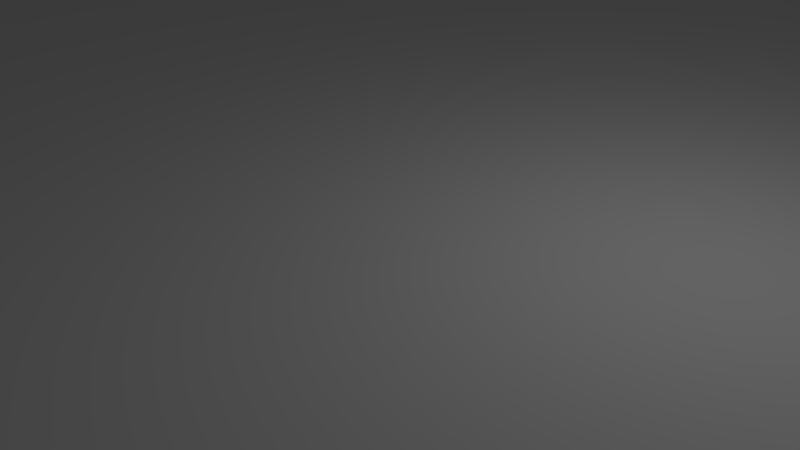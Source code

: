 # Source: front.blend  (saved by Blender 2.76.0; exported with 4.5.12 LTS)
import bpy
from mathutils import Matrix  # noqa: F401  (used for matrix-valued properties, if any)

bpy.ops.wm.read_factory_settings(use_empty=True)
scene = bpy.context.scene
scene.name = 'Scene'

# ---- collections
col_collection_1 = bpy.data.collections.new('Collection 1'); scene.collection.children.link(col_collection_1)
col_collection_2 = bpy.data.collections.new('Collection 2'); scene.collection.children.link(col_collection_2)
col_collection_2.hide_render = True
col_collection_2.hide_viewport = True

# ---- world
world_world = bpy.data.worlds.new('World'); scene.world = world_world
world_world.color = (0.05088, 0.05088, 0.05088)
world_world.use_sun_shadow = False
world_world.sun_shadow_jitter_overblur = 0.0
world_world.cycles.sampling_method = 'MANUAL'
world_world.cycles.sample_map_resolution = 256

# ---- cameras
cam_camera = bpy.data.cameras.new('Camera')
cam_camera.clip_end = 100.0
cam_camera.lens = 35.0
cam_camera.sensor_width = 32.0
cam_camera.sensor_height = 18.0
cam_camera.ortho_scale = 7.314
cam_camera.dof.focus_distance = 0.0
cam_camera.dof.aperture_fstop = 128.0

# ---- lights
light_lamp = bpy.data.lights.new('Lamp', 'POINT')
light_lamp.transmission_factor = 0.0
light_lamp.cutoff_distance = 30.0
light_lamp.energy = 100.0
light_lamp.shadow_buffer_clip_start = 1.001
light_lamp.shadow_soft_size = 0.1
light_lamp.shadow_maximum_resolution = 0.006
light_lamp.use_absolute_resolution = True
light_lamp.cycles.use_multiple_importance_sampling = False

# ---- meshes
me_cylinder = bpy.data.meshes.new('Cylinder')
me_cylinder.from_pydata([(0.0, 62.0, -1.0), (0.0, 62.0, 1.0), (53.69, 31.0, 1.0), (53.69, 31.0, -1.0), (-5.42e-06, -62.0, -1.0), (-53.69, -31.0, -1.0), (-53.69, 31.0, -1.0), (-25.38, 41.74, -1.0), (-24.99, 41.75, -1.0), (-24.61, 41.84, -1.0), (-24.25, 42.0, -1.0), (-23.93, 42.23, -1.0), (-23.66, 42.52, -1.0), (-23.46, 42.85, -1.0), (-23.32, 43.22, -1.0), (-23.25, 43.6, -1.0), (-23.27, 44.0, -1.0), (-23.36, 44.38, -1.0), (-1.417, -17.88, -1.0), (-1.803, -18.2, -1.0), (-2.12, -18.58, -1.0), (-2.356, -19.02, -1.0), (-2.501, -19.5, -1.0), (-2.55, -20.0, -1.0), (-2.501, -20.5, -1.0), (-2.356, -20.98, -1.0), (-2.12, -21.42, -1.0), (-1.803, -21.8, -1.0), (-1.417, -22.12, -1.0), (-0.9758, -22.36, -1.0), (-0.4975, -22.5, -1.0), (-8.309e-07, -22.55, -1.0), (-23.66, -42.52, -1.0), (-23.93, -42.23, -1.0), (-24.25, -42.0, -1.0), (-24.61, -41.84, -1.0), (-24.99, -41.75, -1.0), (-25.38, -41.74, -1.0), (-25.77, -41.8, -1.0), (-26.13, -41.94, -1.0), (-26.47, -42.15, -1.0), (-26.75, -42.42, -1.0), (-26.98, -42.73, -1.0), (-27.14, -43.09, -1.0), (-27.23, -43.47, -1.0), (-27.25, -43.87, -1.0), (-27.18, -44.25, -1.0), (-27.04, -44.62, -1.0), (-26.84, -44.95, -1.0), (-26.57, -45.24, -1.0), (-26.25, -45.47, -1.0), (-25.89, -45.63, -1.0), (-25.51, -45.72, -1.0), (-25.12, -45.73, -1.0), (34.75, 6.5, -1.0), (15.25, 6.5, -1.0), (-8.309e-07, 17.45, -1.0), (0.4975, 17.5, -1.0), (0.9758, 17.64, -1.0), (1.417, 17.88, -1.0), (1.803, 18.2, -1.0), (2.12, 18.58, -1.0), (2.356, 19.02, -1.0), (2.501, 19.5, -1.0), (2.55, 20.0, -1.0), (2.501, 20.5, -1.0), (2.356, 20.98, -1.0), (2.12, 21.42, -1.0), (1.803, 21.8, -1.0), (1.417, 22.12, -1.0), (0.9758, 22.36, -1.0), (0.4975, 22.5, -1.0), (0.0, 22.55, -1.0), (-0.4975, 22.5, -1.0), (-0.9758, 22.36, -1.0), (-1.417, 22.12, -1.0), (-1.803, 21.8, -1.0), (-2.12, 21.42, -1.0), (-2.356, 20.98, -1.0), (-2.501, 20.5, -1.0), (-2.55, 20.0, -1.0), (-2.501, 19.5, -1.0), (-2.356, 19.02, -1.0), (-2.12, 18.58, -1.0), (-1.803, 18.2, -1.0), (-1.417, 17.88, -1.0), (-0.9758, 17.64, -1.0), (-0.4975, 17.5, -1.0), (15.25, -6.5, -1.0), (-24.73, -45.67, -1.0), (-24.37, -45.53, -1.0), (-24.03, -45.32, -1.0), (-23.75, -45.05, -1.0), (-23.52, -44.73, -1.0), (-23.36, -44.38, -1.0), (-23.27, -44.0, -1.0), (-23.25, -43.6, -1.0), (-23.32, -43.22, -1.0), (-23.46, -42.85, -1.0), (0.4975, -22.5, -1.0), (0.9758, -22.36, -1.0), (1.417, -22.12, -1.0), (1.803, -21.8, -1.0), (2.12, -21.42, -1.0), (2.356, -20.98, -1.0), (2.501, -20.5, -1.0), (2.55, -20.0, -1.0), (2.501, -19.5, -1.0), (2.356, -19.02, -1.0), (2.12, -18.58, -1.0), (1.803, -18.2, -1.0), (1.417, -17.88, -1.0), (0.9758, -17.64, -1.0), (0.4975, -17.5, -1.0), (0.0, -17.45, -1.0), (-0.4975, -17.5, -1.0), (-0.9758, -17.64, -1.0), (-23.52, 44.73, -1.0), (-23.75, 45.05, -1.0), (-24.03, 45.32, -1.0), (-24.37, 45.53, -1.0), (-24.73, 45.67, -1.0), (-25.12, 45.73, -1.0), (-25.51, 45.72, -1.0), (-25.89, 45.63, -1.0), (-26.25, 45.47, -1.0), (-26.57, 45.24, -1.0), (-26.84, 44.95, -1.0), (-27.04, 44.62, -1.0), (-27.18, 44.25, -1.0), (-27.25, 43.87, -1.0), (-27.23, 43.47, -1.0), (-27.14, 43.09, -1.0), (-26.98, 42.73, -1.0), (-26.75, 42.42, -1.0), (-26.47, 42.15, -1.0), (-26.13, 41.94, -1.0), (-25.77, 41.8, -1.0), (-53.69, 31.0, 1.0), (-25.38, 41.74, 1.0), (-25.77, 41.8, 1.0), (-26.13, 41.94, 1.0), (-26.47, 42.15, 1.0), (-26.75, 42.42, 1.0), (-26.98, 42.73, 1.0), (-27.14, 43.09, 1.0), (-27.23, 43.47, 1.0), (-27.25, 43.87, 1.0), (-27.18, 44.25, 1.0), (-27.04, 44.62, 1.0), (-26.84, 44.95, 1.0), (-26.57, 45.24, 1.0), (-26.25, 45.47, 1.0), (-25.89, 45.63, 1.0), (-25.51, 45.72, 1.0), (-25.12, 45.73, 1.0), (-24.73, 45.67, 1.0), (-24.37, 45.53, 1.0), (-24.03, 45.32, 1.0), (-23.75, 45.05, 1.0), (-2.501, 20.5, 1.0), (-2.356, 20.98, 1.0), (-2.12, 21.42, 1.0), (-1.803, 21.8, 1.0), (-1.417, 22.12, 1.0), (-0.9758, 22.36, 1.0), (-0.4975, 22.5, 1.0), (0.0, 22.55, 1.0), (0.4975, 22.5, 1.0), (0.9758, 22.36, 1.0), (1.417, 22.12, 1.0), (1.803, 21.8, 1.0), (2.12, 21.42, 1.0), (2.356, 20.98, 1.0), (2.501, 20.5, 1.0), (2.55, 20.0, 1.0), (2.501, 19.5, 1.0), (2.356, 19.02, 1.0), (2.12, 18.58, 1.0), (1.803, 18.2, 1.0), (1.417, 17.88, 1.0), (0.9758, 17.64, 1.0), (0.4975, 17.5, 1.0), (-8.309e-07, 17.45, 1.0), (15.25, 6.5, 1.0), (34.75, 6.5, 1.0), (-53.69, -31.0, 1.0), (-5.42e-06, -62.0, 1.0), (-25.12, -45.73, 1.0), (-25.51, -45.72, 1.0), (-25.89, -45.63, 1.0), (-26.25, -45.47, 1.0), (-26.57, -45.24, 1.0), (-26.84, -44.95, 1.0), (-27.04, -44.62, 1.0), (-27.18, -44.25, 1.0), (-27.25, -43.87, 1.0), (-27.23, -43.47, 1.0), (-27.14, -43.09, 1.0), (-26.98, -42.73, 1.0), (-26.75, -42.42, 1.0), (-26.47, -42.15, 1.0), (-26.13, -41.94, 1.0), (-25.77, -41.8, 1.0), (-25.38, -41.74, 1.0), (-24.99, -41.75, 1.0), (-24.61, -41.84, 1.0), (-24.25, -42.0, 1.0), (-23.93, -42.23, 1.0), (-23.66, -42.52, 1.0), (-8.309e-07, -22.55, 1.0), (-0.4975, -22.5, 1.0), (-0.9758, -22.36, 1.0), (-1.417, -22.12, 1.0), (-1.803, -21.8, 1.0), (-2.12, -21.42, 1.0), (-2.356, -20.98, 1.0), (-2.501, -20.5, 1.0), (-2.55, -20.0, 1.0), (-2.501, -19.5, 1.0), (-2.356, -19.02, 1.0), (-2.12, -18.58, 1.0), (-1.803, -18.2, 1.0), (-1.417, -17.88, 1.0), (-0.9758, -17.64, 1.0), (-0.4975, -17.5, 1.0), (0.0, -17.45, 1.0), (0.4975, -17.5, 1.0), (-23.27, 44.0, 1.0), (-23.25, 43.6, 1.0), (-23.32, 43.22, 1.0), (-23.46, 42.85, 1.0), (-23.66, 42.52, 1.0), (-23.93, 42.23, 1.0), (-24.25, 42.0, 1.0), (-24.61, 41.84, 1.0), (-24.99, 41.75, 1.0), (15.25, -6.5, 1.0), (-0.4975, 17.5, 1.0), (-0.9758, 17.64, 1.0), (-1.417, 17.88, 1.0), (-1.803, 18.2, 1.0), (-2.12, 18.58, 1.0), (-2.356, 19.02, 1.0), (-2.501, 19.5, 1.0), (-2.55, 20.0, 1.0), (-23.52, 44.73, 1.0), (-23.36, 44.38, 1.0), (0.9758, -17.64, 1.0), (1.417, -17.88, 1.0), (1.803, -18.2, 1.0), (2.12, -18.58, 1.0), (2.356, -19.02, 1.0), (2.501, -19.5, 1.0), (2.55, -20.0, 1.0), (2.501, -20.5, 1.0), (2.356, -20.98, 1.0), (2.12, -21.42, 1.0), (1.803, -21.8, 1.0), (1.417, -22.12, 1.0), (0.9758, -22.36, 1.0), (0.4975, -22.5, 1.0), (-23.46, -42.85, 1.0), (-23.32, -43.22, 1.0), (-23.25, -43.6, 1.0), (-23.27, -44.0, 1.0), (-23.36, -44.38, 1.0), (-23.52, -44.73, 1.0), (-23.75, -45.05, 1.0), (-24.03, -45.32, 1.0), (-24.37, -45.53, 1.0), (-24.73, -45.67, 1.0), (53.69, -31.0, 1.0), (53.69, -31.0, -1.0), (34.75, -6.5, -1.0), (50.5, -2.0, -1.0), (50.89, -1.962, -1.0), (51.27, -1.848, -1.0), (51.61, -1.663, -1.0), (51.91, -1.414, -1.0), (52.16, -1.111, -1.0), (52.35, -0.7654, -1.0), (52.46, -0.3902, -1.0), (52.5, 0.0, -1.0), (52.46, 0.3902, -1.0), (52.35, 0.7654, -1.0), (52.16, 1.111, -1.0), (51.91, 1.414, -1.0), (51.61, 1.663, -1.0), (51.27, 1.848, -1.0), (50.89, 1.962, -1.0), (50.5, 2.0, -1.0), (50.11, 1.962, -1.0), (49.73, 1.848, -1.0), (49.39, 1.663, -1.0), (49.09, 1.414, -1.0), (48.84, 1.111, -1.0), (48.65, 0.7654, -1.0), (48.54, 0.3902, -1.0), (48.5, 1.907e-06, -1.0), (48.54, -0.3902, -1.0), (48.65, -0.7654, -1.0), (48.84, -1.111, -1.0), (49.09, -1.414, -1.0), (49.39, -1.663, -1.0), (49.73, -1.848, -1.0), (50.11, -1.962, -1.0), (34.75, -6.5, 1.0), (50.5, -2.0, 1.0), (50.11, -1.962, 1.0), (49.73, -1.848, 1.0), (49.39, -1.663, 1.0), (49.09, -1.414, 1.0), (48.84, -1.111, 1.0), (48.65, -0.7654, 1.0), (48.54, -0.3902, 1.0), (48.5, 1.907e-06, 1.0), (48.54, 0.3902, 1.0), (48.65, 0.7654, 1.0), (48.84, 1.111, 1.0), (49.09, 1.414, 1.0), (49.39, 1.663, 1.0), (49.73, 1.848, 1.0), (50.11, 1.962, 1.0), (50.5, 2.0, 1.0), (50.89, 1.962, 1.0), (51.27, 1.848, 1.0), (51.61, 1.663, 1.0), (51.91, 1.414, 1.0), (52.16, 1.111, 1.0), (52.35, 0.7654, 1.0), (52.46, 0.3902, 1.0), (52.5, 0.0, 1.0), (52.46, -0.3902, 1.0), (52.35, -0.7654, 1.0), (52.16, -1.111, 1.0), (51.91, -1.414, 1.0), (51.61, -1.663, 1.0), (51.27, -1.848, 1.0), (50.89, -1.962, 1.0)], [], [(0, 1, 2, 3), (4, 5, 6, 7, 8, 9, 10, 11, 12, 13, 14, 15, 16, 17, 18, 19, 20, 21, 22, 23, 24, 25, 26, 27, 28, 29, 30, 31, 32, 33, 34, 35, 36, 37, 38, 39, 40, 41, 42, 43, 44, 45, 46, 47, 48, 49, 50, 51, 52, 53), (0, 3, 54, 55, 56, 57, 58, 59, 60, 61, 62, 63, 64, 65, 66, 67, 68, 69, 70, 71, 72, 73, 74, 75), (0, 75, 76, 77, 78, 79, 80, 81, 82, 83, 84, 85, 86, 87, 56, 55, 88, 4, 53, 89, 90, 91, 92, 93, 94, 95, 96, 97, 98, 32, 31, 99, 100, 101, 102, 103, 104, 105, 106, 107, 108, 109, 110, 111, 112, 113, 114, 115, 116, 18, 17, 117, 118, 119, 120, 121, 122, 123, 124, 125, 126, 127, 128, 129, 130, 131, 132, 133, 134, 135, 136, 137, 7, 6), (6, 138, 1, 0), (1, 138, 139, 140, 141, 142, 143, 144, 145, 146, 147, 148, 149, 150, 151, 152, 153, 154, 155, 156, 157, 158, 159, 160, 161, 162, 163, 164, 165, 166, 167, 168, 169, 170, 171, 172, 173, 174, 175, 176, 177, 178, 179, 180, 181, 182, 183, 184, 185, 2), (138, 186, 187, 188, 189, 190, 191, 192, 193, 194, 195, 196, 197, 198, 199, 200, 201, 202, 203, 204, 205, 206, 207, 208, 209, 210, 211, 212, 213, 214, 215, 216, 217, 218, 219, 220, 221, 222, 223, 224, 225, 226, 227, 228, 229, 230, 231, 232, 233, 234, 235, 236, 139), (187, 237, 184, 183, 238, 239, 240, 241, 242, 243, 244, 245, 160, 159, 246, 247, 228, 227, 248, 249, 250, 251, 252, 253, 254, 255, 256, 257, 258, 259, 260, 261, 210, 209, 262, 263, 264, 265, 266, 267, 268, 269, 270, 271, 188), (3, 2, 272, 273), (3, 273, 4, 88, 274, 275, 276, 277, 278, 279, 280, 281, 282, 283, 284, 285, 286, 287, 288, 289, 290, 291), (3, 291, 292, 293, 294, 295, 296, 297, 298, 299, 300, 301, 302, 303, 304, 305, 306, 275, 274, 54), (185, 184, 55, 54), (184, 237, 88, 55), (4, 187, 186, 5), (5, 186, 138, 6), (2, 185, 307, 308, 309, 310, 311, 312, 313, 314, 315, 316, 317, 318, 319, 320, 321, 322, 323, 324, 325), (2, 325, 326, 327, 328, 329, 330, 331, 332, 333, 334, 335, 336, 337, 338, 339, 308, 307, 237, 187, 272), (273, 272, 187, 4), (237, 307, 274, 88), (307, 185, 54, 274), (93, 92, 268, 267), (94, 93, 267, 266), (92, 91, 269, 268), (95, 94, 266, 265), (91, 90, 270, 269), (96, 95, 265, 264), (90, 89, 271, 270), (97, 96, 264, 263), (89, 53, 188, 271), (98, 97, 263, 262), (53, 52, 189, 188), (32, 98, 262, 209), (52, 51, 190, 189), (33, 32, 209, 208), (51, 50, 191, 190), (34, 33, 208, 207), (50, 49, 192, 191), (35, 34, 207, 206), (49, 48, 193, 192), (36, 35, 206, 205), (48, 47, 194, 193), (37, 36, 205, 204), (47, 46, 195, 194), (38, 37, 204, 203), (46, 45, 196, 195), (39, 38, 203, 202), (45, 44, 197, 196), (40, 39, 202, 201), (44, 43, 198, 197), (41, 40, 201, 200), (43, 42, 199, 198), (42, 41, 200, 199), (133, 132, 145, 144), (134, 133, 144, 143), (132, 131, 146, 145), (135, 134, 143, 142), (131, 130, 147, 146), (136, 135, 142, 141), (130, 129, 148, 147), (137, 136, 141, 140), (129, 128, 149, 148), (7, 137, 140, 139), (128, 127, 150, 149), (8, 7, 139, 236), (127, 126, 151, 150), (9, 8, 236, 235), (126, 125, 152, 151), (10, 9, 235, 234), (125, 124, 153, 152), (11, 10, 234, 233), (124, 123, 154, 153), (12, 11, 233, 232), (123, 122, 155, 154), (13, 12, 232, 231), (122, 121, 156, 155), (14, 13, 231, 230), (121, 120, 157, 156), (15, 14, 230, 229), (120, 119, 158, 157), (16, 15, 229, 228), (119, 118, 159, 158), (17, 16, 228, 247), (118, 117, 246, 159), (117, 17, 247, 246), (114, 113, 227, 226), (115, 114, 226, 225), (113, 112, 248, 227), (116, 115, 225, 224), (112, 111, 249, 248), (18, 116, 224, 223), (111, 110, 250, 249), (19, 18, 223, 222), (110, 109, 251, 250), (20, 19, 222, 221), (109, 108, 252, 251), (21, 20, 221, 220), (108, 107, 253, 252), (22, 21, 220, 219), (107, 106, 254, 253), (23, 22, 219, 218), (106, 105, 255, 254), (24, 23, 218, 217), (105, 104, 256, 255), (25, 24, 217, 216), (104, 103, 257, 256), (26, 25, 216, 215), (103, 102, 258, 257), (27, 26, 215, 214), (102, 101, 259, 258), (28, 27, 214, 213), (101, 100, 260, 259), (29, 28, 213, 212), (100, 99, 261, 260), (30, 29, 212, 211), (99, 31, 210, 261), (31, 30, 211, 210), (72, 71, 168, 167), (73, 72, 167, 166), (71, 70, 169, 168), (74, 73, 166, 165), (70, 69, 170, 169), (75, 74, 165, 164), (69, 68, 171, 170), (76, 75, 164, 163), (68, 67, 172, 171), (77, 76, 163, 162), (67, 66, 173, 172), (78, 77, 162, 161), (66, 65, 174, 173), (79, 78, 161, 160), (65, 64, 175, 174), (80, 79, 160, 245), (64, 63, 176, 175), (81, 80, 245, 244), (63, 62, 177, 176), (82, 81, 244, 243), (62, 61, 178, 177), (83, 82, 243, 242), (61, 60, 179, 178), (84, 83, 242, 241), (60, 59, 180, 179), (85, 84, 241, 240), (59, 58, 181, 180), (86, 85, 240, 239), (58, 57, 182, 181), (87, 86, 239, 238), (57, 56, 183, 182), (56, 87, 238, 183), (291, 290, 325, 324), (292, 291, 324, 323), (290, 289, 326, 325), (293, 292, 323, 322), (289, 288, 327, 326), (294, 293, 322, 321), (288, 287, 328, 327), (295, 294, 321, 320), (287, 286, 329, 328), (296, 295, 320, 319), (286, 285, 330, 329), (297, 296, 319, 318), (285, 284, 331, 330), (298, 297, 318, 317), (284, 283, 332, 331), (299, 298, 317, 316), (283, 282, 333, 332), (300, 299, 316, 315), (282, 281, 334, 333), (301, 300, 315, 314), (281, 280, 335, 334), (302, 301, 314, 313), (280, 279, 336, 335), (303, 302, 313, 312), (279, 278, 337, 336), (304, 303, 312, 311), (278, 277, 338, 337), (305, 304, 311, 310), (277, 276, 339, 338), (306, 305, 310, 309), (276, 275, 308, 339), (275, 306, 309, 308)])
me_cylinder.use_remesh_preserve_volume = False
me_cylinder.use_remesh_preserve_attributes = False
me_cylinder.use_mirror_vertex_groups = False
me_cylinder.update()
me_cube = bpy.data.meshes.new('Cube')
me_cube.from_pydata([(-1.0, -1.0, -1.0), (-1.0, -1.0, 1.0), (-1.0, 1.0, -1.0), (-1.0, 1.0, 1.0), (1.0, -1.0, -1.0), (1.0, -1.0, 1.0), (1.0, 1.0, -1.0), (1.0, 1.0, 1.0)], [], [(1, 3, 2, 0), (3, 7, 6, 2), (7, 5, 4, 6), (5, 1, 0, 4), (0, 2, 6, 4), (5, 7, 3, 1)])
me_cube.use_remesh_preserve_volume = False
me_cube.use_remesh_preserve_attributes = False
me_cube.use_mirror_vertex_groups = False
me_cube.update()
me_cylinder_005 = bpy.data.meshes.new('Cylinder.005')
me_cylinder_005.from_pydata([(-18.45, -19.4, -1.0), (-18.45, -19.4, 1.0), (-18.62, -19.65, -1.0), (-18.62, -19.65, 1.0), (-18.85, -19.86, -1.0), (-18.85, -19.86, 1.0), (-19.11, -20.02, -1.0), (-19.11, -20.02, 1.0), (-19.4, -20.13, -1.0), (-19.4, -20.13, 1.0), (-19.7, -20.18, -1.0), (-19.7, -20.18, 1.0), (-20.01, -20.17, -1.0), (-20.01, -20.17, 1.0), (-20.31, -20.1, -1.0), (-20.31, -20.1, 1.0), (-20.59, -19.97, -1.0), (-20.59, -19.97, 1.0), (-20.84, -19.79, -1.0), (-20.84, -19.79, 1.0), (-21.05, -19.57, -1.0), (-21.05, -19.57, 1.0), (-21.21, -19.31, -1.0), (-21.21, -19.31, 1.0), (-21.32, -19.02, -1.0), (-21.32, -19.02, 1.0), (-21.37, -18.72, -1.0), (-21.37, -18.72, 1.0), (-21.36, -18.41, -1.0), (-21.36, -18.41, 1.0), (-21.29, -18.11, -1.0), (-21.29, -18.11, 1.0), (-21.16, -17.83, -1.0), (-21.16, -17.83, 1.0), (-20.98, -17.58, -1.0), (-20.98, -17.58, 1.0), (-20.76, -17.37, -1.0), (-20.76, -17.37, 1.0), (-20.5, -17.21, -1.0), (-20.5, -17.21, 1.0), (-20.21, -17.1, -1.0), (-20.21, -17.1, 1.0), (-19.91, -17.05, -1.0), (-19.91, -17.05, 1.0), (-19.6, -17.06, -1.0), (-19.6, -17.06, 1.0), (-19.3, -17.13, -1.0), (-19.3, -17.13, 1.0), (-19.02, -17.26, -1.0), (-19.02, -17.26, 1.0), (-18.77, -17.44, -1.0), (-18.77, -17.44, 1.0), (-18.56, -17.66, -1.0), (-18.56, -17.66, 1.0), (-18.4, -17.92, -1.0), (-18.4, -17.92, 1.0), (-18.29, -18.21, -1.0), (-18.29, -18.21, 1.0), (-18.24, -18.51, -1.0), (-18.24, -18.51, 1.0), (-18.25, -18.82, -1.0), (-18.25, -18.82, 1.0), (-18.32, -19.12, -1.0), (-18.32, -19.12, 1.0), (-21.16, 49.2, -1.0), (-21.16, 49.2, 1.0), (-21.29, 49.48, -1.0), (-21.29, 49.48, 1.0), (-21.36, 49.78, -1.0), (-21.36, 49.78, 1.0), (-21.37, 50.09, -1.0), (-21.37, 50.09, 1.0), (-21.32, 50.39, -1.0), (-21.32, 50.39, 1.0), (-21.21, 50.68, -1.0), (-21.21, 50.68, 1.0), (-21.05, 50.94, -1.0), (-21.05, 50.94, 1.0), (-20.84, 51.17, -1.0), (-20.84, 51.17, 1.0), (-20.59, 51.35, -1.0), (-20.59, 51.35, 1.0), (-20.31, 51.47, -1.0), (-20.31, 51.47, 1.0), (-20.01, 51.54, -1.0), (-20.01, 51.54, 1.0), (-19.7, 51.55, -1.0), (-19.7, 51.55, 1.0), (-19.4, 51.5, -1.0), (-19.4, 51.5, 1.0), (-19.11, 51.39, -1.0), (-19.11, 51.39, 1.0), (-18.85, 51.23, -1.0), (-18.85, 51.23, 1.0), (-18.62, 51.02, -1.0), (-18.62, 51.02, 1.0), (-18.45, 50.77, -1.0), (-18.45, 50.77, 1.0), (-18.32, 50.49, -1.0), (-18.32, 50.49, 1.0), (-18.25, 50.19, -1.0), (-18.25, 50.19, 1.0), (-18.24, 49.89, -1.0), (-18.24, 49.89, 1.0), (-18.29, 49.58, -1.0), (-18.29, 49.58, 1.0), (-18.4, 49.29, -1.0), (-18.4, 49.29, 1.0), (-18.56, 49.03, -1.0), (-18.56, 49.03, 1.0), (-18.77, 48.81, -1.0), (-18.77, 48.81, 1.0), (-19.02, 48.63, -1.0), (-19.02, 48.63, 1.0), (-19.3, 48.5, -1.0), (-19.3, 48.5, 1.0), (-19.6, 48.43, -1.0), (-19.6, 48.43, 1.0), (-19.91, 48.42, -1.0), (-19.91, 48.42, 1.0), (-20.21, 48.47, -1.0), (-20.21, 48.47, 1.0), (-20.5, 48.58, -1.0), (-20.5, 48.58, 1.0), (-20.76, 48.74, -1.0), (-20.76, 48.74, 1.0), (-20.98, 48.95, -1.0), (-20.98, 48.95, 1.0), (0.0, 2.0, -1.0), (0.0, 2.0, 1.0), (0.3902, 1.962, -1.0), (0.3902, 1.962, 1.0), (0.7654, 1.848, -1.0), (0.7654, 1.848, 1.0), (1.111, 1.663, -1.0), (1.111, 1.663, 1.0), (1.414, 1.414, -1.0), (1.414, 1.414, 1.0), (1.663, 1.111, -1.0), (1.663, 1.111, 1.0), (1.848, 0.7654, -1.0), (1.848, 0.7654, 1.0), (1.962, 0.3902, -1.0), (1.962, 0.3902, 1.0), (2.0, 1.51e-07, -1.0), (2.0, 1.51e-07, 1.0), (1.962, -0.3902, -1.0), (1.962, -0.3902, 1.0), (1.848, -0.7654, -1.0), (1.848, -0.7654, 1.0), (1.663, -1.111, -1.0), (1.663, -1.111, 1.0), (1.414, -1.414, -1.0), (1.414, -1.414, 1.0), (1.111, -1.663, -1.0), (1.111, -1.663, 1.0), (0.7654, -1.848, -1.0), (0.7654, -1.848, 1.0), (0.3902, -1.962, -1.0), (0.3902, -1.962, 1.0), (-6.517e-07, -2.0, -1.0), (-6.517e-07, -2.0, 1.0), (-0.3902, -1.962, -1.0), (-0.3902, -1.962, 1.0), (-0.7654, -1.848, -1.0), (-0.7654, -1.848, 1.0), (-1.111, -1.663, -1.0), (-1.111, -1.663, 1.0), (-1.414, -1.414, -1.0), (-1.414, -1.414, 1.0), (-1.663, -1.111, -1.0), (-1.663, -1.111, 1.0), (-1.848, -0.7654, -1.0), (-1.848, -0.7654, 1.0), (-1.962, -0.3902, -1.0), (-1.962, -0.3902, 1.0), (-2.0, 1.931e-06, -1.0), (-2.0, 1.931e-06, 1.0), (-1.962, 0.3902, -1.0), (-1.962, 0.3902, 1.0), (-1.848, 0.7654, -1.0), (-1.848, 0.7654, 1.0), (-1.663, 1.111, -1.0), (-1.663, 1.111, 1.0), (-1.414, 1.414, -1.0), (-1.414, 1.414, 1.0), (-1.111, 1.663, -1.0), (-1.111, 1.663, 1.0), (-0.7654, 1.848, -1.0), (-0.7654, 1.848, 1.0), (-0.3902, 1.962, -1.0), (-0.3902, 1.962, 1.0), (0.0, 33.37, -1.0), (0.0, 33.37, 1.0), (0.3902, 33.33, -1.0), (0.3902, 33.33, 1.0), (0.7654, 33.22, -1.0), (0.7654, 33.22, 1.0), (1.111, 33.04, -1.0), (1.111, 33.04, 1.0), (1.414, 32.79, -1.0), (1.414, 32.79, 1.0), (1.663, 32.48, -1.0), (1.663, 32.48, 1.0), (1.848, 32.14, -1.0), (1.848, 32.14, 1.0), (1.962, 31.76, -1.0), (1.962, 31.76, 1.0), (2.0, 31.37, -1.0), (2.0, 31.37, 1.0), (1.962, 30.98, -1.0), (1.962, 30.98, 1.0), (1.848, 30.61, -1.0), (1.848, 30.61, 1.0), (1.663, 30.26, -1.0), (1.663, 30.26, 1.0), (1.414, 29.96, -1.0), (1.414, 29.96, 1.0), (1.111, 29.71, -1.0), (1.111, 29.71, 1.0), (0.7654, 29.52, -1.0), (0.7654, 29.52, 1.0), (0.3902, 29.41, -1.0), (0.3902, 29.41, 1.0), (-6.517e-07, 29.37, -1.0), (-6.517e-07, 29.37, 1.0), (-0.3902, 29.41, -1.0), (-0.3902, 29.41, 1.0), (-0.7654, 29.52, -1.0), (-0.7654, 29.52, 1.0), (-1.111, 29.71, -1.0), (-1.111, 29.71, 1.0), (-1.414, 29.96, -1.0), (-1.414, 29.96, 1.0), (-1.663, 30.26, -1.0), (-1.663, 30.26, 1.0), (-1.848, 30.61, -1.0), (-1.848, 30.61, 1.0), (-1.962, 30.98, -1.0), (-1.962, 30.98, 1.0), (-2.0, 31.37, -1.0), (-2.0, 31.37, 1.0), (-1.962, 31.76, -1.0), (-1.962, 31.76, 1.0), (-1.848, 32.14, -1.0), (-1.848, 32.14, 1.0), (-1.663, 32.48, -1.0), (-1.663, 32.48, 1.0), (-1.414, 32.79, -1.0), (-1.414, 32.79, 1.0), (-1.111, 33.04, -1.0), (-1.111, 33.04, 1.0), (-0.7654, 33.22, -1.0), (-0.7654, 33.22, 1.0), (-0.3902, 33.33, -1.0), (-0.3902, 33.33, 1.0), (39.61, 17.25, -1.0), (39.61, 17.25, 1.0), (39.91, 17.22, -1.0), (39.91, 17.22, 1.0), (40.21, 17.14, -1.0), (40.21, 17.14, 1.0), (40.48, 16.99, -1.0), (40.48, 16.99, 1.0), (40.72, 16.8, -1.0), (40.72, 16.8, 1.0), (40.91, 16.56, -1.0), (40.91, 16.56, 1.0), (41.06, 16.29, -1.0), (41.06, 16.29, 1.0), (41.15, 15.99, -1.0), (41.15, 15.99, 1.0), (41.18, 15.69, -1.0), (41.18, 15.69, 1.0), (41.15, 15.38, -1.0), (41.15, 15.38, 1.0), (41.06, 15.09, -1.0), (41.06, 15.09, 1.0), (40.91, 14.81, -1.0), (40.91, 14.81, 1.0), (40.72, 14.58, -1.0), (40.72, 14.58, 1.0), (40.48, 14.38, -1.0), (40.48, 14.38, 1.0), (40.21, 14.24, -1.0), (40.21, 14.24, 1.0), (39.91, 14.15, -1.0), (39.91, 14.15, 1.0), (39.61, 14.12, -1.0), (39.61, 14.12, 1.0), (39.3, 14.15, -1.0), (39.3, 14.15, 1.0), (39.01, 14.24, -1.0), (39.01, 14.24, 1.0), (38.74, 14.38, -1.0), (38.74, 14.38, 1.0), (38.5, 14.58, -1.0), (38.5, 14.58, 1.0), (38.3, 14.81, -1.0), (38.3, 14.81, 1.0), (38.16, 15.09, -1.0), (38.16, 15.09, 1.0), (38.07, 15.38, -1.0), (38.07, 15.38, 1.0), (38.04, 15.69, -1.0), (38.04, 15.69, 1.0), (38.07, 15.99, -1.0), (38.07, 15.99, 1.0), (38.16, 16.29, -1.0), (38.16, 16.29, 1.0), (38.3, 16.56, -1.0), (38.3, 16.56, 1.0), (38.5, 16.8, -1.0), (38.5, 16.8, 1.0), (38.74, 16.99, -1.0), (38.74, 16.99, 1.0), (39.01, 17.14, -1.0), (39.01, 17.14, 1.0), (39.3, 17.22, -1.0), (39.3, 17.22, 1.0)], [], [(0, 1, 3, 2), (2, 3, 5, 4), (4, 5, 7, 6), (6, 7, 9, 8), (8, 9, 11, 10), (10, 11, 13, 12), (12, 13, 15, 14), (14, 15, 17, 16), (16, 17, 19, 18), (18, 19, 21, 20), (20, 21, 23, 22), (22, 23, 25, 24), (24, 25, 27, 26), (26, 27, 29, 28), (28, 29, 31, 30), (30, 31, 33, 32), (32, 33, 35, 34), (34, 35, 37, 36), (36, 37, 39, 38), (38, 39, 41, 40), (40, 41, 43, 42), (42, 43, 45, 44), (44, 45, 47, 46), (46, 47, 49, 48), (48, 49, 51, 50), (50, 51, 53, 52), (52, 53, 55, 54), (54, 55, 57, 56), (56, 57, 59, 58), (58, 59, 61, 60), (3, 1, 63, 61, 59, 57, 55, 53, 51, 49, 47, 45, 43, 41, 39, 37, 35, 33, 31, 29, 27, 25, 23, 21, 19, 17, 15, 13, 11, 9, 7, 5), (62, 63, 1, 0), (60, 61, 63, 62), (0, 2, 4, 6, 8, 10, 12, 14, 16, 18, 20, 22, 24, 26, 28, 30, 32, 34, 36, 38, 40, 42, 44, 46, 48, 50, 52, 54, 56, 58, 60, 62), (64, 65, 67, 66), (66, 67, 69, 68), (68, 69, 71, 70), (70, 71, 73, 72), (72, 73, 75, 74), (74, 75, 77, 76), (76, 77, 79, 78), (78, 79, 81, 80), (80, 81, 83, 82), (82, 83, 85, 84), (84, 85, 87, 86), (86, 87, 89, 88), (88, 89, 91, 90), (90, 91, 93, 92), (92, 93, 95, 94), (94, 95, 97, 96), (96, 97, 99, 98), (98, 99, 101, 100), (100, 101, 103, 102), (102, 103, 105, 104), (104, 105, 107, 106), (106, 107, 109, 108), (108, 109, 111, 110), (110, 111, 113, 112), (112, 113, 115, 114), (114, 115, 117, 116), (116, 117, 119, 118), (118, 119, 121, 120), (120, 121, 123, 122), (122, 123, 125, 124), (67, 65, 127, 125, 123, 121, 119, 117, 115, 113, 111, 109, 107, 105, 103, 101, 99, 97, 95, 93, 91, 89, 87, 85, 83, 81, 79, 77, 75, 73, 71, 69), (126, 127, 65, 64), (124, 125, 127, 126), (64, 66, 68, 70, 72, 74, 76, 78, 80, 82, 84, 86, 88, 90, 92, 94, 96, 98, 100, 102, 104, 106, 108, 110, 112, 114, 116, 118, 120, 122, 124, 126), (128, 129, 131, 130), (130, 131, 133, 132), (132, 133, 135, 134), (134, 135, 137, 136), (136, 137, 139, 138), (138, 139, 141, 140), (140, 141, 143, 142), (142, 143, 145, 144), (144, 145, 147, 146), (146, 147, 149, 148), (148, 149, 151, 150), (150, 151, 153, 152), (152, 153, 155, 154), (154, 155, 157, 156), (156, 157, 159, 158), (158, 159, 161, 160), (160, 161, 163, 162), (162, 163, 165, 164), (164, 165, 167, 166), (166, 167, 169, 168), (168, 169, 171, 170), (170, 171, 173, 172), (172, 173, 175, 174), (174, 175, 177, 176), (176, 177, 179, 178), (178, 179, 181, 180), (180, 181, 183, 182), (182, 183, 185, 184), (184, 185, 187, 186), (186, 187, 189, 188), (131, 129, 191, 189, 187, 185, 183, 181, 179, 177, 175, 173, 171, 169, 167, 165, 163, 161, 159, 157, 155, 153, 151, 149, 147, 145, 143, 141, 139, 137, 135, 133), (190, 191, 129, 128), (188, 189, 191, 190), (128, 130, 132, 134, 136, 138, 140, 142, 144, 146, 148, 150, 152, 154, 156, 158, 160, 162, 164, 166, 168, 170, 172, 174, 176, 178, 180, 182, 184, 186, 188, 190), (192, 193, 195, 194), (194, 195, 197, 196), (196, 197, 199, 198), (198, 199, 201, 200), (200, 201, 203, 202), (202, 203, 205, 204), (204, 205, 207, 206), (206, 207, 209, 208), (208, 209, 211, 210), (210, 211, 213, 212), (212, 213, 215, 214), (214, 215, 217, 216), (216, 217, 219, 218), (218, 219, 221, 220), (220, 221, 223, 222), (222, 223, 225, 224), (224, 225, 227, 226), (226, 227, 229, 228), (228, 229, 231, 230), (230, 231, 233, 232), (232, 233, 235, 234), (234, 235, 237, 236), (236, 237, 239, 238), (238, 239, 241, 240), (240, 241, 243, 242), (242, 243, 245, 244), (244, 245, 247, 246), (246, 247, 249, 248), (248, 249, 251, 250), (250, 251, 253, 252), (195, 193, 255, 253, 251, 249, 247, 245, 243, 241, 239, 237, 235, 233, 231, 229, 227, 225, 223, 221, 219, 217, 215, 213, 211, 209, 207, 205, 203, 201, 199, 197), (254, 255, 193, 192), (252, 253, 255, 254), (192, 194, 196, 198, 200, 202, 204, 206, 208, 210, 212, 214, 216, 218, 220, 222, 224, 226, 228, 230, 232, 234, 236, 238, 240, 242, 244, 246, 248, 250, 252, 254), (256, 257, 259, 258), (258, 259, 261, 260), (260, 261, 263, 262), (262, 263, 265, 264), (264, 265, 267, 266), (266, 267, 269, 268), (268, 269, 271, 270), (270, 271, 273, 272), (272, 273, 275, 274), (274, 275, 277, 276), (276, 277, 279, 278), (278, 279, 281, 280), (280, 281, 283, 282), (282, 283, 285, 284), (284, 285, 287, 286), (286, 287, 289, 288), (288, 289, 291, 290), (290, 291, 293, 292), (292, 293, 295, 294), (294, 295, 297, 296), (296, 297, 299, 298), (298, 299, 301, 300), (300, 301, 303, 302), (302, 303, 305, 304), (304, 305, 307, 306), (306, 307, 309, 308), (308, 309, 311, 310), (310, 311, 313, 312), (312, 313, 315, 314), (314, 315, 317, 316), (259, 257, 319, 317, 315, 313, 311, 309, 307, 305, 303, 301, 299, 297, 295, 293, 291, 289, 287, 285, 283, 281, 279, 277, 275, 273, 271, 269, 267, 265, 263, 261), (318, 319, 257, 256), (316, 317, 319, 318), (256, 258, 260, 262, 264, 266, 268, 270, 272, 274, 276, 278, 280, 282, 284, 286, 288, 290, 292, 294, 296, 298, 300, 302, 304, 306, 308, 310, 312, 314, 316, 318)])
me_cylinder_005.use_remesh_preserve_volume = False
me_cylinder_005.use_remesh_preserve_attributes = False
me_cylinder_005.use_mirror_vertex_groups = False
me_cylinder_005.update()

# ---- objects
ob_cylinder = bpy.data.objects.new('Cylinder', me_cylinder)
ob_lamp = bpy.data.objects.new('Lamp', light_lamp)
ob_camera = bpy.data.objects.new('Camera', cam_camera)
ob_cube = bpy.data.objects.new('Cube', me_cube)
ob_cylinder_005 = bpy.data.objects.new('Cylinder.005', me_cylinder_005)

# ---- transforms, parenting, visibility, modifiers, constraints
ob_cylinder.location = (0.0, 0.0, 0.0)
ob_cylinder.lineart.crease_threshold = 0.0
ob_lamp.location = (4.076, 1.005, 5.904)
ob_lamp.rotation_euler = (0.6503, 0.05522, 1.866)
ob_lamp.lock_rotations_4d = False
ob_lamp.empty_display_type = 'ARROWS'
ob_lamp.color = (0.0, 0.0, 0.0, 0.0)
ob_lamp.lineart.crease_threshold = 0.0
ob_camera.location = (7.481, -6.508, 5.344)
ob_camera.rotation_euler = (1.109, 0.01082, 0.8149)
ob_camera.lock_rotations_4d = False
ob_camera.empty_display_type = 'ARROWS'
ob_camera.color = (0.0, 0.0, 0.0, 0.0)
ob_camera.display_type = 'WIRE'
ob_camera.lineart.crease_threshold = 0.0
ob_cube.location = (25.0, 0.0, 0.0)
ob_cube.rotation_euler = (0.0, -0.0, 1.571)
ob_cube.scale = (6.5, 9.75, 5.0)
ob_cube.lineart.crease_threshold = 0.0
ob_cylinder_005.location = (0.0, -20.0, 0.0)
ob_cylinder_005.scale = (1.275, 1.275, 5.0)
ob_cylinder_005.lineart.crease_threshold = 0.0

# ---- collection membership
col_collection_1.objects.link(ob_cylinder)
col_collection_1.objects.link(ob_lamp)
col_collection_1.objects.link(ob_camera)
col_collection_2.objects.link(ob_cube)
col_collection_2.objects.link(ob_cylinder_005)

# ---- scene / render settings (as saved in the file)
scene.camera = ob_camera
scene.frame_start = 1; scene.frame_end = 250; scene.frame_set(1)
scene.render.engine = 'BLENDER_EEVEE_NEXT'
scene.render.resolution_percentage = 50
scene.render.dither_intensity = 0.0
scene.cycles.use_denoising = False
scene.cycles.samples = 10
scene.cycles.sampling_pattern = 'TABULATED_SOBOL'
scene.cycles.light_sampling_threshold = 0.0
scene.cycles.use_adaptive_sampling = False
scene.cycles.use_light_tree = False
scene.cycles.blur_glossy = 0.0
scene.cycles.pixel_filter_type = 'GAUSSIAN'
scene.cycles.sample_clamp_indirect = 0.0
scene.view_settings.view_transform = 'Standard'
bpy.context.view_layer.update()
